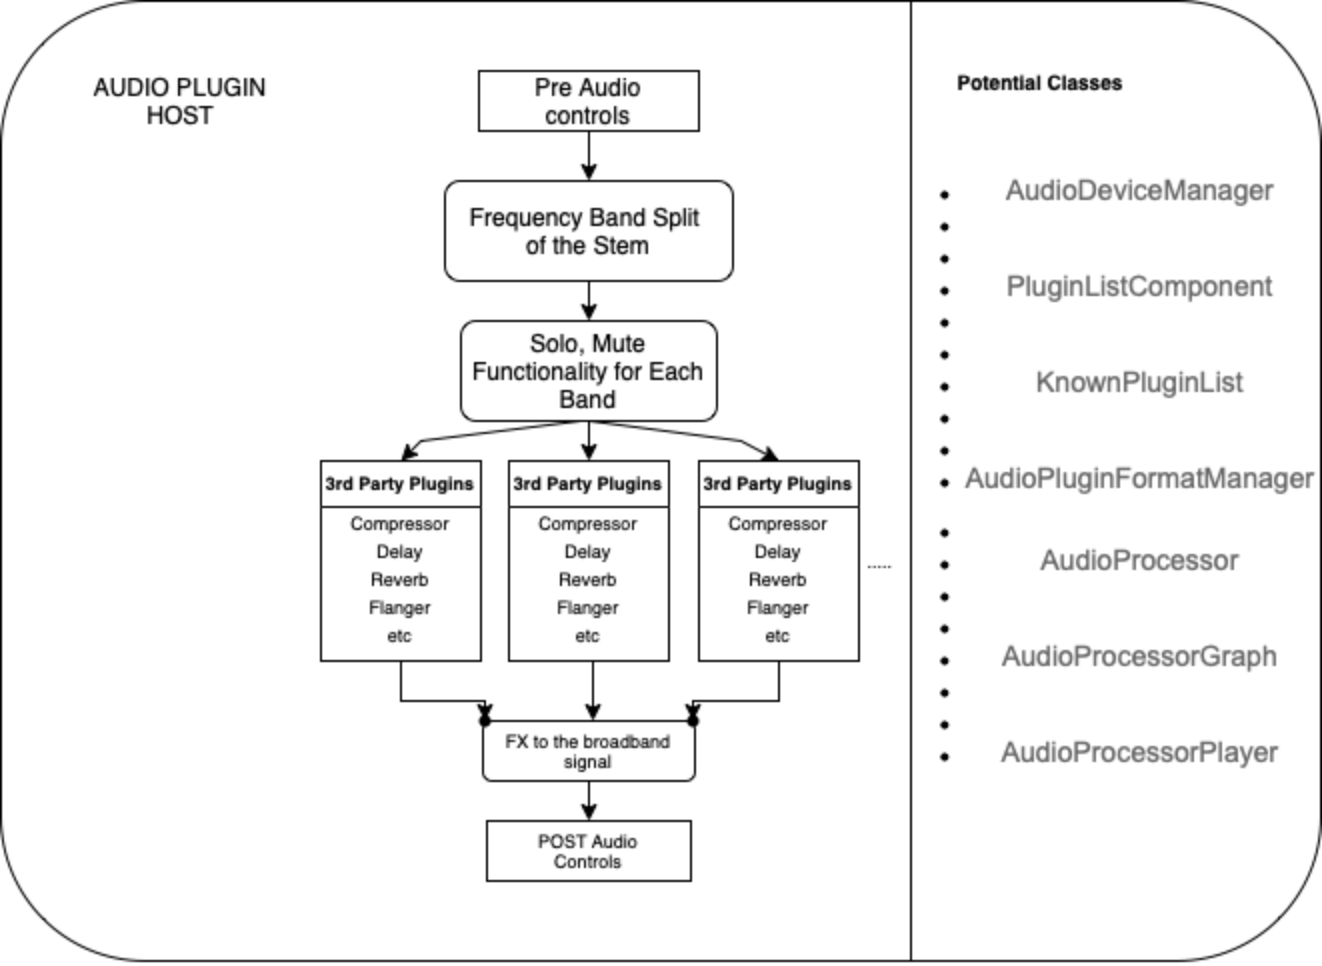

The diagram above was exported from draw.io. Its source (the exported page's mxGraphModel, read from the mxfile embedded in the PNG):
<mxGraphModel dx="1186" dy="979" grid="1" gridSize="10" guides="1" tooltips="1" connect="1" arrows="1" fold="1" page="1" pageScale="1" pageWidth="827" pageHeight="1169" math="0" shadow="0">
  <root>
    <mxCell id="WIyWlLk6GJQsqaUBKTNV-0" />
    <mxCell id="WIyWlLk6GJQsqaUBKTNV-1" parent="WIyWlLk6GJQsqaUBKTNV-0" />
    <mxCell id="stx9XO5fugfokymD0w9l-0" value="" style="rounded=1;whiteSpace=wrap;html=1;" vertex="1" parent="WIyWlLk6GJQsqaUBKTNV-1">
      <mxGeometry x="84" y="140" width="660" height="480" as="geometry" />
    </mxCell>
    <mxCell id="stx9XO5fugfokymD0w9l-2" value="AUDIO PLUGIN HOST" style="text;html=1;strokeColor=none;fillColor=none;align=center;verticalAlign=middle;whiteSpace=wrap;rounded=0;" vertex="1" parent="WIyWlLk6GJQsqaUBKTNV-1">
      <mxGeometry x="114" y="180" width="120" height="20" as="geometry" />
    </mxCell>
    <mxCell id="stx9XO5fugfokymD0w9l-3" value="&lt;span style=&quot;white-space: pre&quot;&gt;Frequency Band Split &lt;br/&gt;of the Stem&lt;br/&gt;&lt;/span&gt;" style="rounded=1;whiteSpace=wrap;html=1;" vertex="1" parent="WIyWlLk6GJQsqaUBKTNV-1">
      <mxGeometry x="306" y="230" width="144" height="50" as="geometry" />
    </mxCell>
    <mxCell id="stx9XO5fugfokymD0w9l-5" style="edgeStyle=orthogonalEdgeStyle;rounded=0;orthogonalLoop=1;jettySize=auto;html=1;entryX=0.5;entryY=0;entryDx=0;entryDy=0;" edge="1" parent="WIyWlLk6GJQsqaUBKTNV-1" source="stx9XO5fugfokymD0w9l-4" target="stx9XO5fugfokymD0w9l-3">
      <mxGeometry relative="1" as="geometry" />
    </mxCell>
    <mxCell id="stx9XO5fugfokymD0w9l-4" value="Pre Audio &lt;br&gt;controls" style="rounded=0;whiteSpace=wrap;html=1;" vertex="1" parent="WIyWlLk6GJQsqaUBKTNV-1">
      <mxGeometry x="323" y="175" width="110" height="30" as="geometry" />
    </mxCell>
    <mxCell id="stx9XO5fugfokymD0w9l-6" value="Solo, Mute Functionality for Each Band" style="rounded=1;whiteSpace=wrap;html=1;" vertex="1" parent="WIyWlLk6GJQsqaUBKTNV-1">
      <mxGeometry x="314" y="300" width="128" height="50" as="geometry" />
    </mxCell>
    <mxCell id="stx9XO5fugfokymD0w9l-7" value="" style="endArrow=classic;html=1;rounded=0;exitX=0.5;exitY=1;exitDx=0;exitDy=0;entryX=0.5;entryY=0;entryDx=0;entryDy=0;" edge="1" parent="WIyWlLk6GJQsqaUBKTNV-1" source="stx9XO5fugfokymD0w9l-3" target="stx9XO5fugfokymD0w9l-6">
      <mxGeometry width="50" height="50" relative="1" as="geometry">
        <mxPoint x="344" y="390" as="sourcePoint" />
        <mxPoint x="394" y="340" as="targetPoint" />
      </mxGeometry>
    </mxCell>
    <mxCell id="aroDkJv5_S9Pe0vWmmI--4" value="" style="edgeStyle=orthogonalEdgeStyle;rounded=0;orthogonalLoop=1;jettySize=auto;html=1;fontSize=9;" edge="1" parent="WIyWlLk6GJQsqaUBKTNV-1" source="2ZkwCAKjqXeaZHM7n1l2-10" target="aroDkJv5_S9Pe0vWmmI--3">
      <mxGeometry relative="1" as="geometry" />
    </mxCell>
    <mxCell id="2ZkwCAKjqXeaZHM7n1l2-10" value="3rd Party Plugins" style="swimlane;fontSize=9;" parent="WIyWlLk6GJQsqaUBKTNV-1" vertex="1">
      <mxGeometry x="244" y="370" width="80" height="100" as="geometry">
        <mxRectangle x="340" y="930" width="70" height="23" as="alternateBounds" />
      </mxGeometry>
    </mxCell>
    <mxCell id="2ZkwCAKjqXeaZHM7n1l2-13" value="&lt;font style=&quot;font-size: 9px&quot;&gt;Compressor&lt;br&gt;Delay&lt;br&gt;Reverb&lt;br&gt;Flanger&lt;br&gt;etc&lt;br&gt;&lt;br&gt;&lt;/font&gt;" style="text;html=1;strokeColor=none;fillColor=none;align=center;verticalAlign=middle;whiteSpace=wrap;rounded=0;" parent="2ZkwCAKjqXeaZHM7n1l2-10" vertex="1">
      <mxGeometry x="10" y="50" width="60" height="30" as="geometry" />
    </mxCell>
    <mxCell id="stx9XO5fugfokymD0w9l-9" value="3rd Party Plugins" style="swimlane;fontSize=9;" vertex="1" parent="WIyWlLk6GJQsqaUBKTNV-1">
      <mxGeometry x="338" y="370" width="80" height="100" as="geometry">
        <mxRectangle x="340" y="930" width="70" height="23" as="alternateBounds" />
      </mxGeometry>
    </mxCell>
    <mxCell id="stx9XO5fugfokymD0w9l-10" value="&lt;font style=&quot;font-size: 9px&quot;&gt;Compressor&lt;br&gt;Delay&lt;br&gt;Reverb&lt;br&gt;Flanger&lt;br&gt;etc&lt;br&gt;&lt;br&gt;&lt;/font&gt;" style="text;html=1;strokeColor=none;fillColor=none;align=center;verticalAlign=middle;whiteSpace=wrap;rounded=0;" vertex="1" parent="stx9XO5fugfokymD0w9l-9">
      <mxGeometry x="10" y="50" width="60" height="30" as="geometry" />
    </mxCell>
    <mxCell id="aroDkJv5_S9Pe0vWmmI--10" value="" style="edgeStyle=orthogonalEdgeStyle;rounded=0;orthogonalLoop=1;jettySize=auto;html=1;fontSize=9;" edge="1" parent="stx9XO5fugfokymD0w9l-9">
      <mxGeometry relative="1" as="geometry">
        <mxPoint y="100" as="sourcePoint" />
        <mxPoint x="42" y="130" as="targetPoint" />
      </mxGeometry>
    </mxCell>
    <mxCell id="aroDkJv5_S9Pe0vWmmI--7" value="" style="edgeStyle=orthogonalEdgeStyle;rounded=0;orthogonalLoop=1;jettySize=auto;html=1;fontSize=9;" edge="1" parent="WIyWlLk6GJQsqaUBKTNV-1" source="stx9XO5fugfokymD0w9l-11" target="aroDkJv5_S9Pe0vWmmI--6">
      <mxGeometry relative="1" as="geometry" />
    </mxCell>
    <mxCell id="stx9XO5fugfokymD0w9l-11" value="3rd Party Plugins" style="swimlane;fontSize=9;" vertex="1" parent="WIyWlLk6GJQsqaUBKTNV-1">
      <mxGeometry x="433" y="370" width="80" height="100" as="geometry">
        <mxRectangle x="340" y="930" width="70" height="23" as="alternateBounds" />
      </mxGeometry>
    </mxCell>
    <mxCell id="stx9XO5fugfokymD0w9l-12" value="&lt;font style=&quot;font-size: 9px&quot;&gt;Compressor&lt;br&gt;Delay&lt;br&gt;Reverb&lt;br&gt;Flanger&lt;br&gt;etc&lt;br&gt;&lt;br&gt;&lt;/font&gt;" style="text;html=1;strokeColor=none;fillColor=none;align=center;verticalAlign=middle;whiteSpace=wrap;rounded=0;" vertex="1" parent="stx9XO5fugfokymD0w9l-11">
      <mxGeometry x="10" y="50" width="60" height="30" as="geometry" />
    </mxCell>
    <mxCell id="stx9XO5fugfokymD0w9l-13" value="" style="endArrow=classic;html=1;rounded=0;fontSize=9;entryX=0.5;entryY=0;entryDx=0;entryDy=0;" edge="1" parent="WIyWlLk6GJQsqaUBKTNV-1" target="2ZkwCAKjqXeaZHM7n1l2-10">
      <mxGeometry width="50" height="50" relative="1" as="geometry">
        <mxPoint x="374" y="350" as="sourcePoint" />
        <mxPoint x="394" y="330" as="targetPoint" />
        <Array as="points">
          <mxPoint x="294" y="360" />
        </Array>
      </mxGeometry>
    </mxCell>
    <mxCell id="stx9XO5fugfokymD0w9l-15" value="" style="endArrow=classic;html=1;rounded=0;fontSize=9;exitX=0.5;exitY=1;exitDx=0;exitDy=0;" edge="1" parent="WIyWlLk6GJQsqaUBKTNV-1" source="stx9XO5fugfokymD0w9l-6" target="stx9XO5fugfokymD0w9l-9">
      <mxGeometry width="50" height="50" relative="1" as="geometry">
        <mxPoint x="384" y="390" as="sourcePoint" />
        <mxPoint x="434" y="340" as="targetPoint" />
      </mxGeometry>
    </mxCell>
    <mxCell id="stx9XO5fugfokymD0w9l-16" value="" style="endArrow=classic;html=1;rounded=0;fontSize=9;exitX=0.5;exitY=1;exitDx=0;exitDy=0;entryX=0.5;entryY=0;entryDx=0;entryDy=0;" edge="1" parent="WIyWlLk6GJQsqaUBKTNV-1" source="stx9XO5fugfokymD0w9l-6" target="stx9XO5fugfokymD0w9l-11">
      <mxGeometry width="50" height="50" relative="1" as="geometry">
        <mxPoint x="394" y="410" as="sourcePoint" />
        <mxPoint x="444" y="360" as="targetPoint" />
        <Array as="points">
          <mxPoint x="454" y="360" />
        </Array>
      </mxGeometry>
    </mxCell>
    <mxCell id="stx9XO5fugfokymD0w9l-18" value="....." style="text;html=1;strokeColor=none;fillColor=none;align=center;verticalAlign=middle;whiteSpace=wrap;rounded=0;fontSize=9;" vertex="1" parent="WIyWlLk6GJQsqaUBKTNV-1">
      <mxGeometry x="494" y="405" width="60" height="30" as="geometry" />
    </mxCell>
    <mxCell id="aroDkJv5_S9Pe0vWmmI--0" value="FX to the broadband signal" style="rounded=1;whiteSpace=wrap;html=1;fontSize=9;" vertex="1" parent="WIyWlLk6GJQsqaUBKTNV-1">
      <mxGeometry x="325" y="500" width="106" height="30" as="geometry" />
    </mxCell>
    <mxCell id="aroDkJv5_S9Pe0vWmmI--3" value="" style="shape=waypoint;sketch=0;size=6;pointerEvents=1;points=[];fillColor=default;resizable=0;rotatable=0;perimeter=centerPerimeter;snapToPoint=1;fontSize=9;fontStyle=1;startSize=23;" vertex="1" parent="WIyWlLk6GJQsqaUBKTNV-1">
      <mxGeometry x="306" y="480" width="40" height="40" as="geometry" />
    </mxCell>
    <mxCell id="aroDkJv5_S9Pe0vWmmI--6" value="" style="shape=waypoint;sketch=0;size=6;pointerEvents=1;points=[];fillColor=default;resizable=0;rotatable=0;perimeter=centerPerimeter;snapToPoint=1;fontSize=9;fontStyle=1;startSize=23;" vertex="1" parent="WIyWlLk6GJQsqaUBKTNV-1">
      <mxGeometry x="410" y="480" width="40" height="40" as="geometry" />
    </mxCell>
    <mxCell id="aroDkJv5_S9Pe0vWmmI--11" value="" style="endArrow=classic;html=1;rounded=0;fontSize=9;exitX=0.5;exitY=1;exitDx=0;exitDy=0;entryX=0.5;entryY=0;entryDx=0;entryDy=0;" edge="1" parent="WIyWlLk6GJQsqaUBKTNV-1" source="aroDkJv5_S9Pe0vWmmI--0" target="aroDkJv5_S9Pe0vWmmI--12">
      <mxGeometry width="50" height="50" relative="1" as="geometry">
        <mxPoint x="354" y="460" as="sourcePoint" />
        <mxPoint x="378" y="540" as="targetPoint" />
      </mxGeometry>
    </mxCell>
    <mxCell id="aroDkJv5_S9Pe0vWmmI--12" value="POST Audio &lt;br&gt;Controls" style="rounded=0;whiteSpace=wrap;html=1;fontSize=9;" vertex="1" parent="WIyWlLk6GJQsqaUBKTNV-1">
      <mxGeometry x="327" y="550" width="102" height="30" as="geometry" />
    </mxCell>
    <mxCell id="aroDkJv5_S9Pe0vWmmI--13" value="" style="endArrow=none;html=1;rounded=0;fontSize=5;" edge="1" parent="WIyWlLk6GJQsqaUBKTNV-1">
      <mxGeometry width="50" height="50" relative="1" as="geometry">
        <mxPoint x="539" y="620" as="sourcePoint" />
        <mxPoint x="539" y="140" as="targetPoint" />
      </mxGeometry>
    </mxCell>
    <mxCell id="aroDkJv5_S9Pe0vWmmI--14" value="&lt;b&gt;&lt;font style=&quot;font-size: 10px&quot;&gt;Potential Classes&lt;/font&gt;&lt;/b&gt;" style="text;html=1;strokeColor=none;fillColor=none;align=center;verticalAlign=middle;whiteSpace=wrap;rounded=0;fontSize=5;" vertex="1" parent="WIyWlLk6GJQsqaUBKTNV-1">
      <mxGeometry x="524" y="160" width="160" height="40" as="geometry" />
    </mxCell>
    <mxCell id="aroDkJv5_S9Pe0vWmmI--15" value="&lt;ul&gt;&lt;li&gt;&lt;span style=&quot;color: rgb(102 , 102 , 102) ; font-family: &amp;#34;montserrat&amp;#34; , &amp;#34;arial&amp;#34; , &amp;#34;helvetica&amp;#34; , sans-serif ; font-size: 14px ; text-align: left ; background-color: rgb(255 , 255 , 255)&quot;&gt;AudioDeviceManager&lt;/span&gt;&lt;/li&gt;&lt;li&gt;&lt;span style=&quot;color: rgb(102 , 102 , 102) ; font-family: &amp;#34;montserrat&amp;#34; , &amp;#34;arial&amp;#34; , &amp;#34;helvetica&amp;#34; , sans-serif ; font-size: 14px ; text-align: left ; background-color: rgb(255 , 255 , 255)&quot;&gt;&lt;br&gt;&lt;/span&gt;&lt;/li&gt;&lt;li&gt;&lt;span style=&quot;color: rgb(102 , 102 , 102) ; font-family: &amp;#34;montserrat&amp;#34; , &amp;#34;arial&amp;#34; , &amp;#34;helvetica&amp;#34; , sans-serif ; font-size: 14px ; text-align: left ; background-color: rgb(255 , 255 , 255)&quot;&gt;&lt;br&gt;&lt;/span&gt;&lt;/li&gt;&lt;li&gt;&lt;span style=&quot;color: rgb(102 , 102 , 102) ; font-family: &amp;#34;montserrat&amp;#34; , &amp;#34;arial&amp;#34; , &amp;#34;helvetica&amp;#34; , sans-serif ; font-size: 14px ; text-align: left ; background-color: rgb(255 , 255 , 255)&quot;&gt;PluginListComponent&lt;/span&gt;&lt;/li&gt;&lt;li&gt;&lt;span style=&quot;color: rgb(102 , 102 , 102) ; font-family: &amp;#34;montserrat&amp;#34; , &amp;#34;arial&amp;#34; , &amp;#34;helvetica&amp;#34; , sans-serif ; font-size: 14px ; text-align: left ; background-color: rgb(255 , 255 , 255)&quot;&gt;&lt;br&gt;&lt;/span&gt;&lt;/li&gt;&lt;li&gt;&lt;span style=&quot;color: rgb(102 , 102 , 102) ; font-family: &amp;#34;montserrat&amp;#34; , &amp;#34;arial&amp;#34; , &amp;#34;helvetica&amp;#34; , sans-serif ; font-size: 14px ; text-align: left ; background-color: rgb(255 , 255 , 255)&quot;&gt;&lt;br&gt;&lt;/span&gt;&lt;/li&gt;&lt;li&gt;&lt;span style=&quot;color: rgb(102 , 102 , 102) ; font-family: &amp;#34;montserrat&amp;#34; , &amp;#34;arial&amp;#34; , &amp;#34;helvetica&amp;#34; , sans-serif ; font-size: 14px ; text-align: left ; background-color: rgb(255 , 255 , 255)&quot;&gt;KnownPluginList&lt;/span&gt;&lt;/li&gt;&lt;li&gt;&lt;span style=&quot;color: rgb(102 , 102 , 102) ; font-family: &amp;#34;montserrat&amp;#34; , &amp;#34;arial&amp;#34; , &amp;#34;helvetica&amp;#34; , sans-serif ; font-size: 14px ; text-align: left ; background-color: rgb(255 , 255 , 255)&quot;&gt;&lt;br&gt;&lt;/span&gt;&lt;/li&gt;&lt;li&gt;&lt;span style=&quot;color: rgb(102 , 102 , 102) ; font-family: &amp;#34;montserrat&amp;#34; , &amp;#34;arial&amp;#34; , &amp;#34;helvetica&amp;#34; , sans-serif ; font-size: 14px ; text-align: left ; background-color: rgb(255 , 255 , 255)&quot;&gt;&lt;br&gt;&lt;/span&gt;&lt;/li&gt;&lt;li&gt;&lt;span style=&quot;color: rgb(102 , 102 , 102) ; font-family: &amp;#34;montserrat&amp;#34; , &amp;#34;arial&amp;#34; , &amp;#34;helvetica&amp;#34; , sans-serif ; font-size: 14px ; text-align: left ; background-color: rgb(255 , 255 , 255)&quot;&gt;AudioPluginFormatManager&lt;/span&gt;&lt;/li&gt;&lt;/ul&gt;&lt;ul&gt;&lt;li&gt;&lt;span style=&quot;color: rgb(102 , 102 , 102) ; font-family: &amp;#34;montserrat&amp;#34; , &amp;#34;arial&amp;#34; , &amp;#34;helvetica&amp;#34; , sans-serif ; font-size: 14px ; text-align: left ; background-color: rgb(255 , 255 , 255)&quot;&gt;&lt;br&gt;&lt;/span&gt;&lt;/li&gt;&lt;li&gt;&lt;span style=&quot;color: rgb(102 , 102 , 102) ; font-family: &amp;#34;montserrat&amp;#34; , &amp;#34;arial&amp;#34; , &amp;#34;helvetica&amp;#34; , sans-serif ; font-size: 14px ; text-align: left ; background-color: rgb(255 , 255 , 255)&quot;&gt;AudioProcessor&lt;/span&gt;&lt;/li&gt;&lt;li&gt;&lt;span style=&quot;color: rgb(102 , 102 , 102) ; font-family: &amp;#34;montserrat&amp;#34; , &amp;#34;arial&amp;#34; , &amp;#34;helvetica&amp;#34; , sans-serif ; font-size: 14px ; text-align: left ; background-color: rgb(255 , 255 , 255)&quot;&gt;&lt;br&gt;&lt;/span&gt;&lt;/li&gt;&lt;li&gt;&lt;span style=&quot;color: rgb(102 , 102 , 102) ; font-family: &amp;#34;montserrat&amp;#34; , &amp;#34;arial&amp;#34; , &amp;#34;helvetica&amp;#34; , sans-serif ; font-size: 14px ; text-align: left ; background-color: rgb(255 , 255 , 255)&quot;&gt;&lt;br&gt;&lt;/span&gt;&lt;/li&gt;&lt;li&gt;&lt;span style=&quot;color: rgb(102 , 102 , 102) ; font-family: &amp;#34;montserrat&amp;#34; , &amp;#34;arial&amp;#34; , &amp;#34;helvetica&amp;#34; , sans-serif ; font-size: 14px ; text-align: left ; background-color: rgb(255 , 255 , 255)&quot;&gt;AudioProcessorGraph&lt;/span&gt;&lt;/li&gt;&lt;li&gt;&lt;span style=&quot;color: rgb(102 , 102 , 102) ; font-family: &amp;#34;montserrat&amp;#34; , &amp;#34;arial&amp;#34; , &amp;#34;helvetica&amp;#34; , sans-serif ; font-size: 14px ; text-align: left ; background-color: rgb(255 , 255 , 255)&quot;&gt;&lt;br&gt;&lt;/span&gt;&lt;/li&gt;&lt;li&gt;&lt;span style=&quot;color: rgb(102 , 102 , 102) ; font-family: &amp;#34;montserrat&amp;#34; , &amp;#34;arial&amp;#34; , &amp;#34;helvetica&amp;#34; , sans-serif ; font-size: 14px ; text-align: left ; background-color: rgb(255 , 255 , 255)&quot;&gt;&lt;br&gt;&lt;/span&gt;&lt;/li&gt;&lt;li&gt;&lt;span style=&quot;color: rgb(102 , 102 , 102) ; font-family: &amp;#34;montserrat&amp;#34; , &amp;#34;arial&amp;#34; , &amp;#34;helvetica&amp;#34; , sans-serif ; font-size: 14px ; text-align: left ; background-color: rgb(255 , 255 , 255)&quot;&gt;AudioProcessorPlayer&lt;/span&gt;&lt;/li&gt;&lt;/ul&gt;" style="text;html=1;strokeColor=none;fillColor=none;align=center;verticalAlign=middle;whiteSpace=wrap;rounded=0;fontSize=9;" vertex="1" parent="WIyWlLk6GJQsqaUBKTNV-1">
      <mxGeometry x="604" y="360" width="60" height="30" as="geometry" />
    </mxCell>
  </root>
</mxGraphModel>